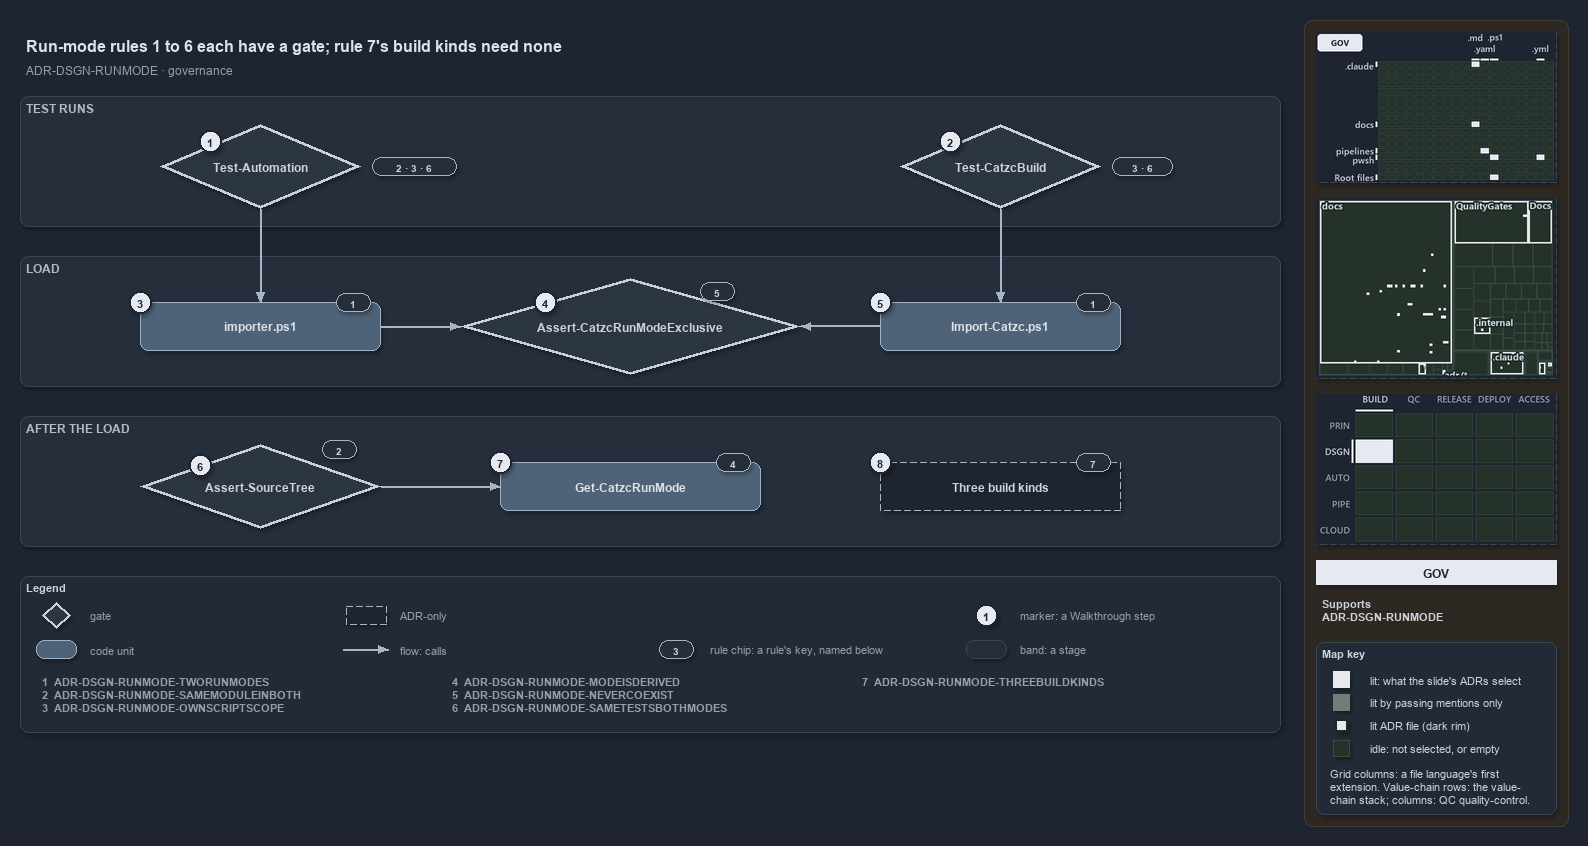

The diagram above was exported from draw.io. Its source (the exported page's mxGraphModel, read from the mxfile embedded in the PNG):
<mxGraphModel dx="1024" dy="768" grid="0" gridSize="10" guides="1" tooltips="1" connect="1" arrows="1" fold="1" page="1" pageScale="1" pageWidth="1572" pageHeight="690" background="#1E2430" math="0" shadow="1">
  <root>
    <mxCell id="0" />
    <mxCell id="1" parent="0" />
    <mxCell id="sidebar-bg" value="" style="rounded=1;arcSize=2;html=1;fillColor=#2E2823;strokeColor=#453C33;shadow=0;" vertex="1" parent="1">
      <mxGeometry x="1304" y="4" width="264" height="806" as="geometry" />
    </mxCell>
    <mxCell id="title" value="Run-mode rules 1 to 6 each have a gate; rule 7's build kinds need none" style="text;html=1;align=left;verticalAlign=middle;fontSize=16;fontStyle=1;fontColor=#DDE2E9;" vertex="1" parent="1">
      <mxGeometry x="20" y="14" width="1260" height="30" as="geometry" />
    </mxCell>
    <mxCell id="subtitle" value="ADR-DSGN-RUNMODE &amp;#183; governance" style="text;html=1;align=left;verticalAlign=middle;fontSize=12;fontColor=#949FAE;" vertex="1" parent="1">
      <mxGeometry x="20" y="44" width="1240" height="20" as="geometry" />
    </mxCell>
    <mxCell id="band-tests" value="TEST RUNS" style="rounded=1;html=1;arcSize=3;fillColor=#262E3B;strokeColor=#3A4555;verticalAlign=top;align=left;spacingLeft=8;fontStyle=1;fontSize=12;fontColor=#B0BAC7;" vertex="1" parent="1">
      <mxGeometry x="20" y="80" width="1260" height="130" as="geometry" />
    </mxCell>
    <mxCell id="band-load" value="LOAD" style="rounded=1;html=1;arcSize=3;fillColor=#262E3B;strokeColor=#3A4555;verticalAlign=top;align=left;spacingLeft=8;fontStyle=1;fontSize=12;fontColor=#B0BAC7;" vertex="1" parent="1">
      <mxGeometry x="20" y="240" width="1260" height="130" as="geometry" />
    </mxCell>
    <mxCell id="band-after" value="AFTER THE LOAD" style="rounded=1;html=1;arcSize=3;fillColor=#262E3B;strokeColor=#3A4555;verticalAlign=top;align=left;spacingLeft=8;fontStyle=1;fontSize=12;fontColor=#B0BAC7;" vertex="1" parent="1">
      <mxGeometry x="20" y="400" width="1260" height="130" as="geometry" />
    </mxCell>
    <mxCell id="g-test-automation" value="&lt;b&gt;Test-Automation&lt;/b&gt;" style="rhombus;whiteSpace=wrap;html=1;fillColor=#2C3542;strokeColor=#C7D0DB;strokeWidth=3;fontSize=12;fontColor=#CDD3DC;" vertex="1" parent="1">
      <mxGeometry x="160" y="108" width="200" height="84" as="geometry" />
    </mxCell>
    <mxCell id="g-test-build" value="&lt;b&gt;Test-CatzcBuild&lt;/b&gt;" style="rhombus;whiteSpace=wrap;html=1;fillColor=#2C3542;strokeColor=#C7D0DB;strokeWidth=3;fontSize=12;fontColor=#CDD3DC;" vertex="1" parent="1">
      <mxGeometry x="900" y="108" width="200" height="84" as="geometry" />
    </mxCell>
    <mxCell id="g-importer" value="&lt;b&gt;importer.ps1&lt;/b&gt;" style="rounded=1;whiteSpace=wrap;html=1;arcSize=20;fillColor=#4E6378;strokeColor=#9FB3C8;fontColor=#DDE2E9;fontSize=12;" vertex="1" parent="1">
      <mxGeometry x="140" y="286" width="240" height="48" as="geometry" />
    </mxCell>
    <mxCell id="g-exclusive" value="&lt;b&gt;Assert-CatzcRunModeExclusive&lt;/b&gt;" style="rhombus;whiteSpace=wrap;html=1;fillColor=#2C3542;strokeColor=#C7D0DB;strokeWidth=3;fontSize=12;fontColor=#CDD3DC;" vertex="1" parent="1">
      <mxGeometry x="460" y="262" width="340" height="96" as="geometry" />
    </mxCell>
    <mxCell id="g-import-catzc" value="&lt;b&gt;Import-Catzc.ps1&lt;/b&gt;" style="rounded=1;whiteSpace=wrap;html=1;arcSize=20;fillColor=#4E6378;strokeColor=#9FB3C8;fontColor=#DDE2E9;fontSize=12;" vertex="1" parent="1">
      <mxGeometry x="880" y="286" width="240" height="48" as="geometry" />
    </mxCell>
    <mxCell id="g-kind" value="&lt;b&gt;Three build kinds&lt;/b&gt;" style="rounded=1;whiteSpace=wrap;html=1;arcSize=20;fillColor=#1E2430;strokeColor=#AAB4C3;dashed=1;fontSize=12;" vertex="1" parent="1">
      <mxGeometry x="880" y="446" width="240" height="48" as="geometry" />
    </mxCell>
    <mxCell id="g-runmode" value="&lt;b&gt;Get-CatzcRunMode&lt;/b&gt;" style="rounded=1;whiteSpace=wrap;html=1;arcSize=20;fillColor=#4E6378;strokeColor=#9FB3C8;fontColor=#DDE2E9;fontSize=12;" vertex="1" parent="1">
      <mxGeometry x="500" y="446" width="260" height="48" as="geometry" />
    </mxCell>
    <mxCell id="g-sourcetree" value="&lt;b&gt;Assert-SourceTree&lt;/b&gt;" style="rhombus;whiteSpace=wrap;html=1;fillColor=#2C3542;strokeColor=#C7D0DB;strokeWidth=3;fontSize=12;fontColor=#CDD3DC;" vertex="1" parent="1">
      <mxGeometry x="140" y="428" width="240" height="84" as="geometry" />
    </mxCell>
    <mxCell id="p-e-ta-importer-a" value="" style="text;html=1;strokeColor=none;fillColor=none;" vertex="1" parent="1">
      <mxGeometry x="260" y="192" width="1" height="1" as="geometry" />
    </mxCell>
    <mxCell id="p-e-ta-importer-b" value="" style="text;html=1;strokeColor=none;fillColor=none;" vertex="1" parent="1">
      <mxGeometry x="260" y="286" width="1" height="1" as="geometry" />
    </mxCell>
    <mxCell id="e-ta-importer" value="" style="edgeStyle=orthogonalEdgeStyle;rounded=1;html=1;fontSize=11;endArrow=block;strokeColor=#AAB4C3;fontColor=#CDD3DC;shadow=0;" edge="1" parent="1" source="p-e-ta-importer-a" target="p-e-ta-importer-b">
      <mxGeometry relative="1" as="geometry" />
    </mxCell>
    <mxCell id="p-e-tb-import-a" value="" style="text;html=1;strokeColor=none;fillColor=none;" vertex="1" parent="1">
      <mxGeometry x="1000" y="192" width="1" height="1" as="geometry" />
    </mxCell>
    <mxCell id="p-e-tb-import-b" value="" style="text;html=1;strokeColor=none;fillColor=none;" vertex="1" parent="1">
      <mxGeometry x="1000" y="286" width="1" height="1" as="geometry" />
    </mxCell>
    <mxCell id="e-tb-import" value="" style="edgeStyle=orthogonalEdgeStyle;rounded=1;html=1;fontSize=11;endArrow=block;strokeColor=#AAB4C3;fontColor=#CDD3DC;shadow=0;" edge="1" parent="1" source="p-e-tb-import-a" target="p-e-tb-import-b">
      <mxGeometry relative="1" as="geometry" />
    </mxCell>
    <mxCell id="p-e-importer-exclusive-a" value="" style="text;html=1;strokeColor=none;fillColor=none;" vertex="1" parent="1">
      <mxGeometry x="380" y="310" width="1" height="1" as="geometry" />
    </mxCell>
    <mxCell id="p-e-importer-exclusive-b" value="" style="text;html=1;strokeColor=none;fillColor=none;" vertex="1" parent="1">
      <mxGeometry x="460" y="310" width="1" height="1" as="geometry" />
    </mxCell>
    <mxCell id="e-importer-exclusive" value="" style="edgeStyle=orthogonalEdgeStyle;rounded=1;html=1;fontSize=11;endArrow=block;strokeColor=#AAB4C3;fontColor=#CDD3DC;shadow=0;" edge="1" parent="1" source="p-e-importer-exclusive-a" target="p-e-importer-exclusive-b">
      <mxGeometry relative="1" as="geometry" />
    </mxCell>
    <mxCell id="p-e-import-exclusive-a" value="" style="text;html=1;strokeColor=none;fillColor=none;" vertex="1" parent="1">
      <mxGeometry x="880" y="310" width="1" height="1" as="geometry" />
    </mxCell>
    <mxCell id="p-e-import-exclusive-b" value="" style="text;html=1;strokeColor=none;fillColor=none;" vertex="1" parent="1">
      <mxGeometry x="800" y="310" width="1" height="1" as="geometry" />
    </mxCell>
    <mxCell id="e-import-exclusive" value="" style="edgeStyle=orthogonalEdgeStyle;rounded=1;html=1;fontSize=11;endArrow=block;strokeColor=#AAB4C3;fontColor=#CDD3DC;shadow=0;" edge="1" parent="1" source="p-e-import-exclusive-a" target="p-e-import-exclusive-b">
      <mxGeometry relative="1" as="geometry" />
    </mxCell>
    <mxCell id="p-e-sourcetree-runmode-a" value="" style="text;html=1;strokeColor=none;fillColor=none;" vertex="1" parent="1">
      <mxGeometry x="380" y="470" width="1" height="1" as="geometry" />
    </mxCell>
    <mxCell id="p-e-sourcetree-runmode-b" value="" style="text;html=1;strokeColor=none;fillColor=none;" vertex="1" parent="1">
      <mxGeometry x="500" y="470" width="1" height="1" as="geometry" />
    </mxCell>
    <mxCell id="e-sourcetree-runmode" value="" style="edgeStyle=orthogonalEdgeStyle;rounded=1;html=1;fontSize=11;endArrow=block;strokeColor=#AAB4C3;fontColor=#CDD3DC;shadow=0;" edge="1" parent="1" source="p-e-sourcetree-runmode-a" target="p-e-sourcetree-runmode-b">
      <mxGeometry relative="1" as="geometry" />
    </mxCell>
    <mxCell id="p-e-runmode-kind-a" value="" style="text;html=1;strokeColor=none;fillColor=none;" vertex="1" parent="1">
      <mxGeometry x="760" y="470" width="1" height="1" as="geometry" />
    </mxCell>
    <mxCell id="p-e-runmode-kind-b" value="" style="text;html=1;strokeColor=none;fillColor=none;" vertex="1" parent="1">
      <mxGeometry x="880" y="470" width="1" height="1" as="geometry" />
    </mxCell>
    <mxCell id="chip-ta" value="2 &amp;#183; 3 &amp;#183; 6" style="rounded=1;arcSize=50;whiteSpace=wrap;html=1;fillColor=#262E3B;strokeColor=#AAB4C3;fontColor=#CDD3DC;fontStyle=1;fontSize=10.5;" vertex="1" parent="1">
      <mxGeometry x="372" y="141" width="84" height="18" as="geometry" />
    </mxCell>
    <mxCell id="chip-tb" value="3 &amp;#183; 6" style="rounded=1;arcSize=50;whiteSpace=wrap;html=1;fillColor=#262E3B;strokeColor=#AAB4C3;fontColor=#CDD3DC;fontStyle=1;fontSize=10.5;" vertex="1" parent="1">
      <mxGeometry x="1112" y="141" width="60" height="18" as="geometry" />
    </mxCell>
    <mxCell id="chip-importer" value="1" style="rounded=1;arcSize=50;whiteSpace=wrap;html=1;fillColor=#262E3B;strokeColor=#AAB4C3;fontColor=#CDD3DC;fontStyle=1;fontSize=10.5;" vertex="1" parent="1">
      <mxGeometry x="336" y="277" width="34" height="18" as="geometry" />
    </mxCell>
    <mxCell id="chip-exclusive" value="5" style="rounded=1;arcSize=50;whiteSpace=wrap;html=1;fillColor=#262E3B;strokeColor=#AAB4C3;fontColor=#CDD3DC;fontStyle=1;fontSize=10.5;" vertex="1" parent="1">
      <mxGeometry x="700" y="266" width="34" height="18" as="geometry" />
    </mxCell>
    <mxCell id="chip-import" value="1" style="rounded=1;arcSize=50;whiteSpace=wrap;html=1;fillColor=#262E3B;strokeColor=#AAB4C3;fontColor=#CDD3DC;fontStyle=1;fontSize=10.5;" vertex="1" parent="1">
      <mxGeometry x="1076" y="277" width="34" height="18" as="geometry" />
    </mxCell>
    <mxCell id="chip-kind" value="7" style="rounded=1;arcSize=50;whiteSpace=wrap;html=1;fillColor=#262E3B;strokeColor=#AAB4C3;fontColor=#CDD3DC;fontStyle=1;fontSize=10.5;" vertex="1" parent="1">
      <mxGeometry x="1076" y="437" width="34" height="18" as="geometry" />
    </mxCell>
    <mxCell id="chip-runmode" value="4" style="rounded=1;arcSize=50;whiteSpace=wrap;html=1;fillColor=#262E3B;strokeColor=#AAB4C3;fontColor=#CDD3DC;fontStyle=1;fontSize=10.5;" vertex="1" parent="1">
      <mxGeometry x="716" y="437" width="34" height="18" as="geometry" />
    </mxCell>
    <mxCell id="chip-sourcetree" value="2" style="rounded=1;arcSize=50;whiteSpace=wrap;html=1;fillColor=#262E3B;strokeColor=#AAB4C3;fontColor=#CDD3DC;fontStyle=1;fontSize=10.5;" vertex="1" parent="1">
      <mxGeometry x="322" y="424" width="34" height="18" as="geometry" />
    </mxCell>
    <mxCell id="mark-1" value="1" style="ellipse;html=1;fillColor=#E6EAF0;strokeColor=#1E2430;strokeWidth=2;fontColor=#1E2430;fontStyle=1;fontSize=11;" vertex="1" parent="1">
      <mxGeometry x="199" y="114" width="22" height="22" as="geometry" />
    </mxCell>
    <mxCell id="mark-2" value="2" style="ellipse;html=1;fillColor=#E6EAF0;strokeColor=#1E2430;strokeWidth=2;fontColor=#1E2430;fontStyle=1;fontSize=11;" vertex="1" parent="1">
      <mxGeometry x="939" y="114" width="22" height="22" as="geometry" />
    </mxCell>
    <mxCell id="mark-3" value="3" style="ellipse;html=1;fillColor=#E6EAF0;strokeColor=#1E2430;strokeWidth=2;fontColor=#1E2430;fontStyle=1;fontSize=11;" vertex="1" parent="1">
      <mxGeometry x="129" y="275" width="22" height="22" as="geometry" />
    </mxCell>
    <mxCell id="mark-4" value="4" style="ellipse;html=1;fillColor=#E6EAF0;strokeColor=#1E2430;strokeWidth=2;fontColor=#1E2430;fontStyle=1;fontSize=11;" vertex="1" parent="1">
      <mxGeometry x="534" y="275" width="22" height="22" as="geometry" />
    </mxCell>
    <mxCell id="mark-5" value="5" style="ellipse;html=1;fillColor=#E6EAF0;strokeColor=#1E2430;strokeWidth=2;fontColor=#1E2430;fontStyle=1;fontSize=11;" vertex="1" parent="1">
      <mxGeometry x="869" y="275" width="22" height="22" as="geometry" />
    </mxCell>
    <mxCell id="mark-6" value="6" style="ellipse;html=1;fillColor=#E6EAF0;strokeColor=#1E2430;strokeWidth=2;fontColor=#1E2430;fontStyle=1;fontSize=11;" vertex="1" parent="1">
      <mxGeometry x="189" y="438" width="22" height="22" as="geometry" />
    </mxCell>
    <mxCell id="mark-7" value="7" style="ellipse;html=1;fillColor=#E6EAF0;strokeColor=#1E2430;strokeWidth=2;fontColor=#1E2430;fontStyle=1;fontSize=11;" vertex="1" parent="1">
      <mxGeometry x="489" y="435" width="22" height="22" as="geometry" />
    </mxCell>
    <mxCell id="mark-8" value="8" style="ellipse;html=1;fillColor=#E6EAF0;strokeColor=#1E2430;strokeWidth=2;fontColor=#1E2430;fontStyle=1;fontSize=11;" vertex="1" parent="1">
      <mxGeometry x="869" y="435" width="22" height="22" as="geometry" />
    </mxCell>
    <mxCell id="legend" value="&lt;b&gt;Legend&lt;/b&gt;" style="rounded=1;whiteSpace=wrap;html=1;arcSize=6;fillColor=#222A36;strokeColor=#3A4555;align=left;verticalAlign=top;spacing=8;fontSize=11;fontColor=#CDD3DC;" vertex="1" parent="1">
      <mxGeometry x="20" y="560" width="1260" height="156" as="geometry" />
      <mxCell id="lg-key-0" value="&lt;b&gt;1&lt;/b&gt;&amp;#160;&amp;#160;ADR-DSGN-RUNMODE-TWORUNMODES&lt;br&gt;&lt;b&gt;2&lt;/b&gt;&amp;#160;&amp;#160;ADR-DSGN-RUNMODE-SAMEMODULEINBOTH&lt;br&gt;&lt;b&gt;3&lt;/b&gt;&amp;#160;&amp;#160;ADR-DSGN-RUNMODE-OWNSCRIPTSCOPE" style="text;html=1;align=left;verticalAlign=top;fontSize=11;fontColor=#949FAE;" vertex="1" parent="1">
        <mxGeometry x="36" y="654" width="400" height="52" as="geometry" />
      </mxCell>
      <mxCell id="lg-key-1" value="&lt;b&gt;4&lt;/b&gt;&amp;#160;&amp;#160;ADR-DSGN-RUNMODE-MODEISDERIVED&lt;br&gt;&lt;b&gt;5&lt;/b&gt;&amp;#160;&amp;#160;ADR-DSGN-RUNMODE-NEVERCOEXIST&lt;br&gt;&lt;b&gt;6&lt;/b&gt;&amp;#160;&amp;#160;ADR-DSGN-RUNMODE-SAMETESTSBOTHMODES" style="text;html=1;align=left;verticalAlign=top;fontSize=11;fontColor=#949FAE;" vertex="1" parent="1">
        <mxGeometry x="446" y="654" width="400" height="52" as="geometry" />
      </mxCell>
      <mxCell id="lg-key-2" value="&lt;b&gt;7&lt;/b&gt;&amp;#160;&amp;#160;ADR-DSGN-RUNMODE-THREEBUILDKINDS" style="text;html=1;align=left;verticalAlign=top;fontSize=11;fontColor=#949FAE;" vertex="1" parent="1">
        <mxGeometry x="856" y="654" width="400" height="52" as="geometry" />
      </mxCell>
    </mxCell>
    <mxCell id="legend-0" value="" style="rhombus;whiteSpace=wrap;html=1;fillColor=#2C3542;strokeColor=#C7D0DB;strokeWidth=3;fontColor=#CDD3DC;" vertex="1" parent="1">
      <mxGeometry x="42" y="586" width="28" height="26" as="geometry" />
    </mxCell>
    <mxCell id="legend-0-text" value="gate" style="text;html=1;align=left;verticalAlign=middle;fontSize=11;fontColor=#949FAE;" vertex="1" parent="1">
      <mxGeometry x="84" y="589" width="260" height="20" as="geometry" />
    </mxCell>
    <mxCell id="legend-1" value="" style="rounded=1;whiteSpace=wrap;html=1;arcSize=20;fillColor=#4E6378;strokeColor=#9FB3C8;fontColor=#DDE2E9;" vertex="1" parent="1">
      <mxGeometry x="36" y="624" width="40" height="18" as="geometry" />
    </mxCell>
    <mxCell id="legend-1-text" value="code unit" style="text;html=1;align=left;verticalAlign=middle;fontSize=11;fontColor=#949FAE;" vertex="1" parent="1">
      <mxGeometry x="84" y="623" width="260" height="20" as="geometry" />
    </mxCell>
    <mxCell id="legend-2" value="" style="rounded=1;whiteSpace=wrap;html=1;arcSize=20;fillColor=#1E2430;strokeColor=#AAB4C3;dashed=1;" vertex="1" parent="1">
      <mxGeometry x="346" y="590" width="40" height="18" as="geometry" />
    </mxCell>
    <mxCell id="legend-2-text" value="ADR-only" style="text;html=1;align=left;verticalAlign=middle;fontSize=11;fontColor=#949FAE;" vertex="1" parent="1">
      <mxGeometry x="394" y="589" width="260" height="20" as="geometry" />
    </mxCell>
    <mxCell id="p-legend-3-a" value="" style="text;html=1;strokeColor=none;fillColor=none;" vertex="1" parent="1">
      <mxGeometry x="342" y="633" width="1" height="1" as="geometry" />
    </mxCell>
    <mxCell id="p-legend-3-b" value="" style="text;html=1;strokeColor=none;fillColor=none;" vertex="1" parent="1">
      <mxGeometry x="388" y="633" width="1" height="1" as="geometry" />
    </mxCell>
    <mxCell id="legend-3" value="" style="edgeStyle=orthogonalEdgeStyle;rounded=1;html=1;fontSize=11;endArrow=block;strokeColor=#AAB4C3;fontColor=#CDD3DC;shadow=0;" edge="1" parent="1" source="p-legend-3-a" target="p-legend-3-b">
      <mxGeometry relative="1" as="geometry" />
    </mxCell>
    <mxCell id="legend-3-text" value="flow: calls" style="text;html=1;align=left;verticalAlign=middle;fontSize=11;fontColor=#949FAE;" vertex="1" parent="1">
      <mxGeometry x="394" y="623" width="260" height="20" as="geometry" />
    </mxCell>
    <mxCell id="p-legend-4-a" value="" style="text;html=1;strokeColor=none;fillColor=none;" vertex="1" parent="1">
      <mxGeometry x="652" y="599" width="1" height="1" as="geometry" />
    </mxCell>
    <mxCell id="p-legend-4-b" value="" style="text;html=1;strokeColor=none;fillColor=none;" vertex="1" parent="1">
      <mxGeometry x="698" y="599" width="1" height="1" as="geometry" />
    </mxCell>
    <mxCell id="legend-5" value="3" style="rounded=1;arcSize=50;whiteSpace=wrap;html=1;fillColor=#262E3B;strokeColor=#AAB4C3;fontColor=#CDD3DC;fontStyle=1;fontSize=10.5;" vertex="1" parent="1">
      <mxGeometry x="659" y="624" width="34" height="18" as="geometry" />
    </mxCell>
    <mxCell id="legend-5-text" value="rule chip: a rule's key, named below" style="text;html=1;align=left;verticalAlign=middle;fontSize=11;fontColor=#949FAE;" vertex="1" parent="1">
      <mxGeometry x="704" y="623" width="260" height="20" as="geometry" />
    </mxCell>
    <mxCell id="legend-6" value="1" style="ellipse;html=1;fillColor=#E6EAF0;strokeColor=#1E2430;strokeWidth=2;fontColor=#1E2430;fontStyle=1;fontSize=11;" vertex="1" parent="1">
      <mxGeometry x="975" y="588" width="22" height="22" as="geometry" />
    </mxCell>
    <mxCell id="legend-6-text" value="marker: a Walkthrough step" style="text;html=1;align=left;verticalAlign=middle;fontSize=11;fontColor=#949FAE;" vertex="1" parent="1">
      <mxGeometry x="1014" y="589" width="260" height="20" as="geometry" />
    </mxCell>
    <mxCell id="legend-7" value="" style="rounded=1;html=1;arcSize=3;fillColor=#262E3B;strokeColor=#3A4555;" vertex="1" parent="1">
      <mxGeometry x="966" y="624" width="40" height="18" as="geometry" />
    </mxCell>
    <mxCell id="legend-7-text" value="band: a stage" style="text;html=1;align=left;verticalAlign=middle;fontSize=11;fontColor=#949FAE;" vertex="1" parent="1">
      <mxGeometry x="1014" y="623" width="260" height="20" as="geometry" />
    </mxCell>
    <mxCell id="minimap-grid" value="" style="shape=image;html=1;imageAspect=0;aspect=fixed;verticalLabelPosition=bottom;strokeColor=#3A4555;dashed=1;fillColor=#222A36;image=data:image/png,(base64 omitted: 12748 chars);" vertex="1" parent="1">
      <mxGeometry x="1316" y="16" width="240" height="150" as="geometry" />
    </mxCell>
    <mxCell id="minimap-tree" value="" style="shape=image;html=1;imageAspect=0;aspect=fixed;verticalLabelPosition=bottom;strokeColor=#3A4555;dashed=1;fillColor=#222A36;image=data:image/png,(base64 omitted: 15384 chars);" vertex="1" parent="1">
      <mxGeometry x="1316" y="182" width="240" height="180" as="geometry" />
    </mxCell>
    <mxCell id="minimap-chain" value="" style="shape=image;html=1;imageAspect=0;aspect=fixed;verticalLabelPosition=bottom;strokeColor=#3A4555;dashed=1;fillColor=#222A36;image=data:image/png,(base64 omitted: 12436 chars);" vertex="1" parent="1">
      <mxGeometry x="1316" y="378" width="240" height="150" as="geometry" />
    </mxCell>
    <mxCell id="lens-badge" value="GOV" style="rounded=0;whiteSpace=wrap;html=1;align=center;verticalAlign=middle;fontSize=12;fontStyle=1;fontColor=#1E2430;fillColor=#E6EAF0;strokeColor=none;" vertex="1" parent="1">
      <mxGeometry x="1316" y="544" width="240" height="24" as="geometry" />
    </mxCell>
    <mxCell id="supports" value="&lt;b&gt;Supports&lt;/b&gt;&lt;br&gt;ADR-DSGN-RUNMODE" style="text;html=1;whiteSpace=wrap;align=left;verticalAlign=top;fontSize=11;fontColor=#CDD3DC;" vertex="1" parent="1">
      <mxGeometry x="1316" y="576" width="240" height="38" as="geometry" />
    </mxCell>
    <mxCell id="mapkey" value="&lt;b&gt;Map key&lt;/b&gt;" style="rounded=1;arcSize=6;whiteSpace=wrap;html=1;align=left;verticalAlign=top;fontSize=11;fontColor=#CDD3DC;fillColor=#222A36;strokeColor=#3A4555;spacingLeft=8;spacingTop=2;" vertex="1" parent="1">
      <mxGeometry x="1316" y="626" width="240" height="172" as="geometry" />
    </mxCell>
    <mxCell id="mapkey-lit" value="" style="rounded=0;html=1;fillColor=#E6EAF0;strokeColor=#E6EAF0;" vertex="1" parent="1">
      <mxGeometry x="1333.0" y="655.0" width="16" height="16" as="geometry" />
    </mxCell>
    <mxCell id="mapkey-lit-text" value="lit: what the slide's ADRs select" style="text;html=1;align=left;verticalAlign=middle;fontSize=11;fontColor=#CDD3DC;" vertex="1" parent="1">
      <mxGeometry x="1364" y="653" width="184" height="20" as="geometry" />
    </mxCell>
    <mxCell id="mapkey-touched" value="" style="rounded=0;html=1;fillColor=#727C79;strokeColor=#727C79;" vertex="1" parent="1">
      <mxGeometry x="1333.0" y="678.0" width="16" height="16" as="geometry" />
    </mxCell>
    <mxCell id="mapkey-touched-text" value="lit by passing mentions only" style="text;html=1;align=left;verticalAlign=middle;fontSize=11;fontColor=#CDD3DC;" vertex="1" parent="1">
      <mxGeometry x="1364" y="676" width="184" height="20" as="geometry" />
    </mxCell>
    <mxCell id="mapkey-adr" value="" style="rounded=0;html=1;fillColor=#E6EAF0;strokeColor=#1C2A24;strokeWidth=2;" vertex="1" parent="1">
      <mxGeometry x="1335.0" y="703.0" width="12" height="12" as="geometry" />
    </mxCell>
    <mxCell id="mapkey-adr-text" value="lit ADR file (dark rim)" style="text;html=1;align=left;verticalAlign=middle;fontSize=11;fontColor=#CDD3DC;" vertex="1" parent="1">
      <mxGeometry x="1364" y="699" width="184" height="20" as="geometry" />
    </mxCell>
    <mxCell id="mapkey-idle" value="" style="rounded=0;html=1;fillColor=#243229;strokeColor=#3B4D43;" vertex="1" parent="1">
      <mxGeometry x="1333.0" y="724.0" width="16" height="16" as="geometry" />
    </mxCell>
    <mxCell id="mapkey-idle-text" value="idle: not selected, or empty" style="text;html=1;align=left;verticalAlign=middle;fontSize=11;fontColor=#CDD3DC;" vertex="1" parent="1">
      <mxGeometry x="1364" y="722" width="184" height="20" as="geometry" />
    </mxCell>
    <mxCell id="mapkey-codes" value="Grid columns: a file language's first&lt;br&gt;extension. Value-chain rows: the value-&lt;br&gt;chain stack; columns: QC quality-control." style="text;html=1;align=left;verticalAlign=top;whiteSpace=wrap;fontSize=11;fontColor=#CDD3DC;" vertex="1" parent="1">
      <mxGeometry x="1324" y="746" width="224" height="46" as="geometry" />
    </mxCell>
  </root>
</mxGraphModel>